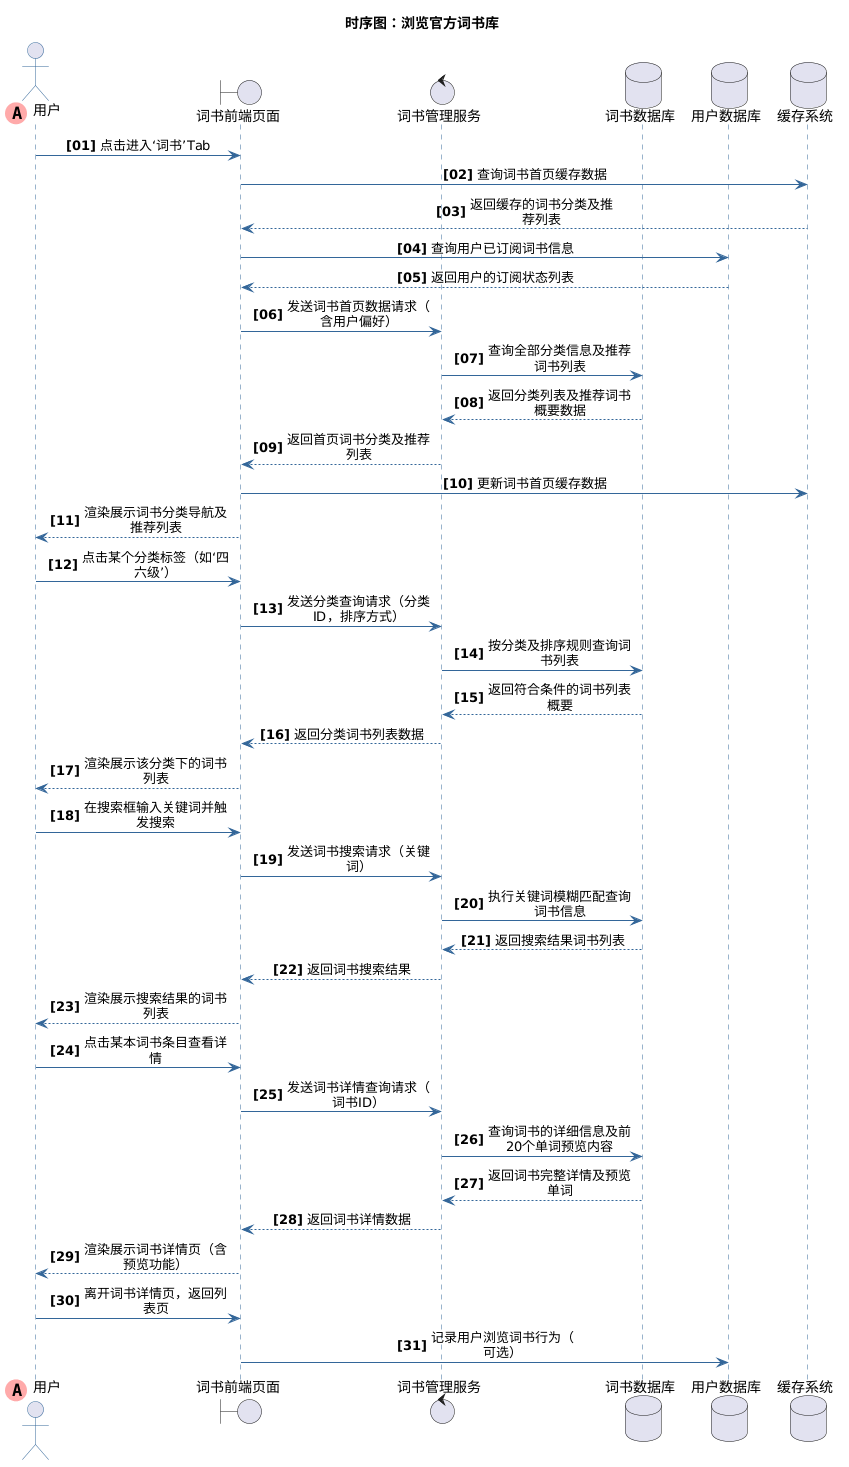

The diagram above was rendered by PlantUML. Its source (embedded in the PNG):
@startuml
title 时序图：浏览官方词书库
skinparam maxMessageSize 150
skinparam sequenceMessageAlign center
autonumber "<b>[00]"

skinparam sequence {
    ArrowColor #336699
    ActorBorderColor #336699
    LifeLineBorderColor #336699
    LifeLineBackgroundColor #E2E8F0
    
    ParticipantBorderColor #336699
    ParticipantBackgroundColor #EBF4FA
    ParticipantFontColor #333333
    ParticipantFontSize 14
    
    DatabaseBorderColor #336699
    DatabaseBackgroundColor #EBF4FA
    DatabaseFontColor #333333
    
    BoundaryBorderColor #336699
    BoundaryBackgroundColor #EBF4FA
    
    ControlBorderColor #336699
    ControlBackgroundColor #EBF4FA
}
        ' 第一个参与者使用特殊标记
actor "用户" << (A,#FFAAAA) >> order 0
boundary "词书前端页面"
control "词书管理服务"
database "词书数据库"
database "用户数据库"
database "缓存系统"
"用户" -> "词书前端页面" : 点击进入‘词书’Tab
"词书前端页面" -> "缓存系统" : 查询词书首页缓存数据
"缓存系统" --> "词书前端页面" : 返回缓存的词书分类及推荐列表
"词书前端页面" -> "用户数据库" : 查询用户已订阅词书信息
"用户数据库" --> "词书前端页面" : 返回用户的订阅状态列表
"词书前端页面" -> "词书管理服务" : 发送词书首页数据请求（含用户偏好）
"词书管理服务" -> "词书数据库" : 查询全部分类信息及推荐词书列表
"词书数据库" --> "词书管理服务" : 返回分类列表及推荐词书概要数据
"词书管理服务" --> "词书前端页面" : 返回首页词书分类及推荐列表
"词书前端页面" -> "缓存系统" : 更新词书首页缓存数据
"词书前端页面" --> "用户" : 渲染展示词书分类导航及推荐列表
"用户" -> "词书前端页面" : 点击某个分类标签（如‘四六级’）
"词书前端页面" -> "词书管理服务" : 发送分类查询请求（分类ID，排序方式）
"词书管理服务" -> "词书数据库" : 按分类及排序规则查询词书列表
"词书数据库" --> "词书管理服务" : 返回符合条件的词书列表概要
"词书管理服务" --> "词书前端页面" : 返回分类词书列表数据
"词书前端页面" --> "用户" : 渲染展示该分类下的词书列表
"用户" -> "词书前端页面" : 在搜索框输入关键词并触发搜索
"词书前端页面" -> "词书管理服务" : 发送词书搜索请求（关键词）
"词书管理服务" -> "词书数据库" : 执行关键词模糊匹配查询词书信息
"词书数据库" --> "词书管理服务" : 返回搜索结果词书列表
"词书管理服务" --> "词书前端页面" : 返回词书搜索结果
"词书前端页面" --> "用户" : 渲染展示搜索结果的词书列表
"用户" -> "词书前端页面" : 点击某本词书条目查看详情
"词书前端页面" -> "词书管理服务" : 发送词书详情查询请求（词书ID）
"词书管理服务" -> "词书数据库" : 查询词书的详细信息及前20个单词预览内容
"词书数据库" --> "词书管理服务" : 返回词书完整详情及预览单词
"词书管理服务" --> "词书前端页面" : 返回词书详情数据
"词书前端页面" --> "用户" : 渲染展示词书详情页（含预览功能）
"用户" -> "词书前端页面" : 离开词书详情页，返回列表页
"词书前端页面" -> "用户数据库" : 记录用户浏览词书行为（可选）
@enduml